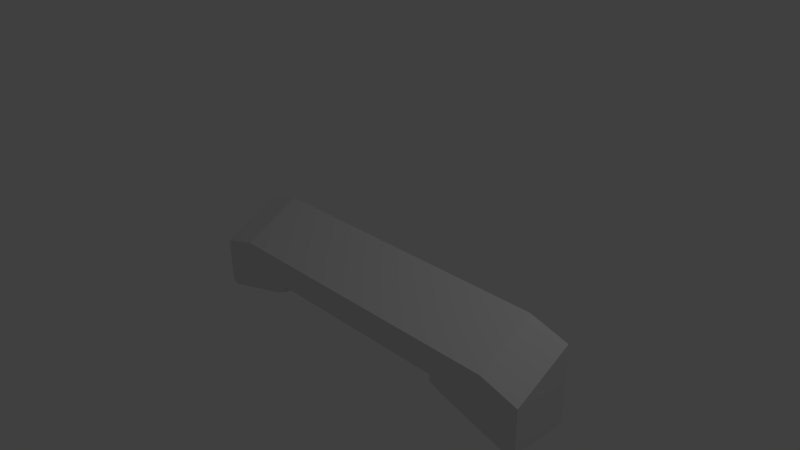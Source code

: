 # Source: BridgeSlanted.blend  (saved by Blender 2.76.0; exported with 4.5.12 LTS)
import bpy
from mathutils import Matrix  # noqa: F401  (used for matrix-valued properties, if any)

bpy.ops.wm.read_factory_settings(use_empty=True)
scene = bpy.context.scene
scene.name = 'Scene'

# ---- collections
col_collection_1 = bpy.data.collections.new('Collection 1'); scene.collection.children.link(col_collection_1)

# ---- world
world_world = bpy.data.worlds.new('World'); scene.world = world_world
world_world.color = (0.05088, 0.05088, 0.05088)
world_world.use_sun_shadow = False
world_world.sun_shadow_jitter_overblur = 0.0
world_world.cycles.sampling_method = 'MANUAL'
world_world.cycles.sample_map_resolution = 256

# ---- cameras
cam_camera = bpy.data.cameras.new('Camera')
cam_camera.clip_end = 100.0
cam_camera.lens = 35.0
cam_camera.sensor_width = 32.0
cam_camera.sensor_height = 18.0
cam_camera.ortho_scale = 7.314
cam_camera.dof.focus_distance = 0.0
cam_camera.dof.aperture_fstop = 128.0

# ---- lights
light_lamp = bpy.data.lights.new('Lamp', 'POINT')
light_lamp.transmission_factor = 0.0
light_lamp.cutoff_distance = 30.0
light_lamp.energy = 100.0
light_lamp.shadow_buffer_clip_start = 1.001
light_lamp.shadow_soft_size = 0.1
light_lamp.shadow_maximum_resolution = 0.006
light_lamp.use_absolute_resolution = True
light_lamp.cycles.use_multiple_importance_sampling = False

# ---- meshes
me_cube_001 = bpy.data.meshes.new('Cube.001')
me_cube_001.from_pydata([(-2.79, -0.9165, 0.4245), (-2.79, -0.6768, 0.4245), (-2.79, -0.9165, -0.4245), (-2.79, -0.2316, -0.4245), (-2.233, -0.07296, -0.4245), (-1.437, -0.9165, -0.4245), (-2.233, -0.5181, 0.4245), (-1.437, -0.9165, 0.4245), (0.0, -0.07296, -0.4245), (0.0, -0.9165, -0.4245), (0.0, -0.5181, 0.4245), (0.0, -0.9165, 0.4245), (-2.79, -1.335, 0.4245), (-2.687, -1.391, 0.4245), (-2.687, -1.391, -0.4245), (-2.79, -1.335, -0.4245), (-1.437, -1.009, -0.4245), (-1.627, -1.09, -0.4245), (-1.627, -1.09, 0.4245), (-1.437, -1.009, 0.4245)], [], [(1, 3, 2, 0), (6, 1, 0, 7), (6, 4, 3, 1), (10, 8, 4, 6), (7, 0, 12, 13, 18, 19), (10, 6, 7, 11), (3, 4, 5, 2), (4, 8, 9, 5), (7, 5, 9, 11), (2, 5, 16, 17, 14, 15), (0, 2, 15, 12), (14, 13, 12, 15), (5, 7, 19, 16), (16, 19, 18, 17), (13, 14, 17, 18)])
me_cube_001.use_remesh_preserve_volume = False
me_cube_001.use_remesh_preserve_attributes = False
me_cube_001.use_mirror_vertex_groups = False
me_cube_001.update()

# ---- objects
ob_lamp = bpy.data.objects.new('Lamp', light_lamp)
ob_camera = bpy.data.objects.new('Camera', cam_camera)
ob_bridgeslanted = bpy.data.objects.new('BridgeSlanted', me_cube_001)

# ---- transforms, parenting, visibility, modifiers, constraints
ob_lamp.location = (4.076, 1.005, 5.904)
ob_lamp.rotation_euler = (0.6503, 0.05522, 1.866)
ob_lamp.lock_rotations_4d = False
ob_lamp.empty_display_type = 'ARROWS'
ob_lamp.color = (0.0, 0.0, 0.0, 0.0)
ob_lamp.lineart.crease_threshold = 0.0
ob_camera.location = (7.481, -6.508, 5.344)
ob_camera.rotation_euler = (1.109, 0.01082, 0.8149)
ob_camera.lock_rotations_4d = False
ob_camera.empty_display_type = 'ARROWS'
ob_camera.color = (0.0, 0.0, 0.0, 0.0)
ob_camera.display_type = 'WIRE'
ob_camera.lineart.crease_threshold = 0.0
ob_bridgeslanted.location = (0.0, 0.0, 0.0)
ob_bridgeslanted.rotation_euler = (1.571, -0.0, 0.0)
ob_bridgeslanted.lineart.crease_threshold = 0.0
_m = ob_bridgeslanted.modifiers.new('Mirror', 'MIRROR')

# ---- collection membership
col_collection_1.objects.link(ob_lamp)
col_collection_1.objects.link(ob_camera)
col_collection_1.objects.link(ob_bridgeslanted)

# ---- scene / render settings (as saved in the file)
scene.camera = ob_camera
scene.frame_start = 1; scene.frame_end = 250; scene.frame_set(1)
scene.render.engine = 'BLENDER_EEVEE_NEXT'
scene.render.resolution_percentage = 50
scene.render.dither_intensity = 0.0
scene.cycles.use_denoising = False
scene.cycles.samples = 10
scene.cycles.sampling_pattern = 'TABULATED_SOBOL'
scene.cycles.light_sampling_threshold = 0.0
scene.cycles.use_adaptive_sampling = False
scene.cycles.use_light_tree = False
scene.cycles.blur_glossy = 0.0
scene.cycles.pixel_filter_type = 'GAUSSIAN'
scene.cycles.sample_clamp_indirect = 0.0
scene.view_settings.view_transform = 'Standard'
bpy.context.view_layer.update()
